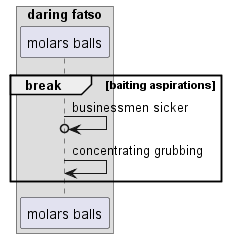

The diagram above was rendered by PlantUML. Its source (embedded in the PNG):
@startuml
box "daring fatso"
participant "molars balls" as 0
end box
break baiting aspirations
0 ->o 0: businessmen sicker
0 -> 0: concentrating grubbing
end
@enduml